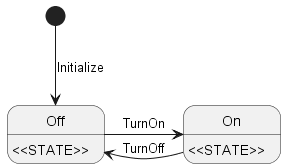

The diagram above was rendered by PlantUML. Its source (embedded in the PNG):
@startuml
!define RECTANGLE class
!define DATABASE entity
skinparam class {
  BackgroundColor<<RECTANGLE>> YellowGreen
  BackgroundColor<<DATABASE>> DarkOrange
  BackgroundColor<<STATE>> LightBlue
  BackgroundColor<<EVENT>> Red
}

[*] -down-> Off : Initialize
Off : <<STATE>>
On : <<STATE>>

Off -right-> On : TurnOn
On -left-> Off : TurnOff

@enduml